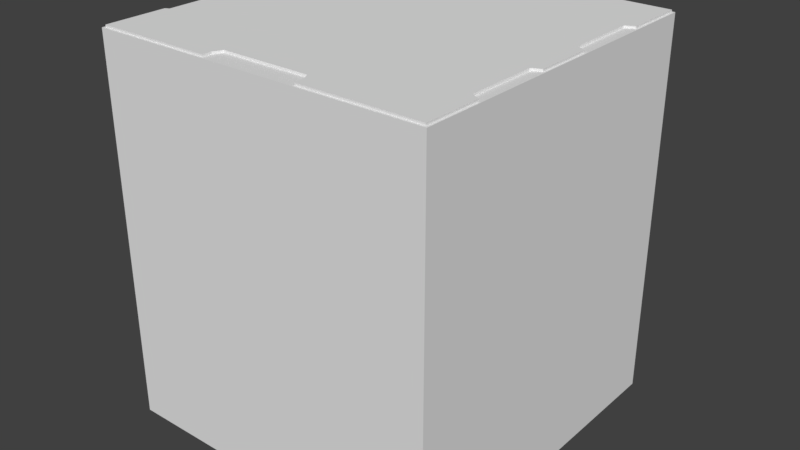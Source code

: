 # Source: boxloader_case.blend  (saved by Blender 2.78.0; exported with 4.5.12 LTS)
import bpy
from mathutils import Matrix  # noqa: F401  (used for matrix-valued properties, if any)

bpy.ops.wm.read_factory_settings(use_empty=True)
scene = bpy.context.scene
scene.name = 'Scene'

# ---- collections
col_collection_1 = bpy.data.collections.new('Collection 1'); scene.collection.children.link(col_collection_1)
col_collection_2 = bpy.data.collections.new('Collection 2'); scene.collection.children.link(col_collection_2)
col_collection_2.hide_render = True
col_collection_2.hide_viewport = True
col_collection_3 = bpy.data.collections.new('Collection 3'); scene.collection.children.link(col_collection_3)
col_collection_3.hide_render = True
col_collection_3.hide_viewport = True
col_collection_4 = bpy.data.collections.new('Collection 4'); scene.collection.children.link(col_collection_4)
col_collection_4.hide_render = True
col_collection_4.hide_viewport = True
col_collection_5 = bpy.data.collections.new('Collection 5'); scene.collection.children.link(col_collection_5)
col_collection_5.hide_render = True
col_collection_5.hide_viewport = True

# ---- materials (node trees are filled in below, after node groups)
mat_box = bpy.data.materials.new('Box')
mat_box.alpha_threshold = 0.0
mat_box.use_transparent_shadow = False
mat_box.roughness = 0.5
mat_box_001 = bpy.data.materials.new('Box.001')
mat_box_001.alpha_threshold = 0.0
mat_box_001.use_transparent_shadow = False
mat_box_001.roughness = 0.5

# ---- material node trees

# ---- world
world_world = bpy.data.worlds.new('World'); scene.world = world_world
world_world.color = (0.05088, 0.05088, 0.05088)
world_world.use_sun_shadow = False
world_world.sun_shadow_jitter_overblur = 0.0
world_world.cycles.sampling_method = 'MANUAL'

# ---- meshes
me_cube = bpy.data.meshes.new('Cube')
me_cube.from_pydata([(-0.1, -0.26, -0.42), (-0.1, -0.26, 0.23), (0.1, -0.26, -0.42), (0.1, -0.26, 0.23), (0.11, -0.28, -0.42), (0.38, -0.28, -0.42), (-0.11, -0.28, -0.42), (-0.38, -0.28, -0.42), (0.11, -0.28, 0.24), (-0.11, -0.28, 0.24), (-0.11, -0.28, 0.36), (0.11, -0.28, 0.36), (-0.11, -0.26, 0.36), (0.11, -0.26, 0.36), (-0.11, -0.26, 0.42), (0.11, -0.26, 0.42), (-0.38, -0.28, 0.44), (-0.11, -0.28, 0.44), (0.38, -0.28, 0.44), (0.11, -0.28, 0.44), (-0.11, -0.26, 0.44), (0.11, -0.26, 0.44), (-0.1, -0.24, 0.42), (0.1, -0.24, 0.42), (-0.1, -0.24, 0.44), (0.1, -0.24, 0.44), (0.1, 0.46, -0.42), (0.1, 0.46, 0.23), (-0.1, 0.46, -0.42), (-0.1, 0.46, 0.23), (-0.11, 0.48, -0.42), (-0.38, 0.48, -0.42), (0.11, 0.48, -0.42), (0.38, 0.48, -0.42), (-0.11, 0.48, 0.24), (0.11, 0.48, 0.24), (0.11, 0.48, 0.36), (-0.11, 0.48, 0.36), (0.11, 0.46, 0.36), (-0.11, 0.46, 0.36), (0.11, 0.46, 0.42), (-0.11, 0.46, 0.42), (0.38, 0.48, 0.44), (0.11, 0.48, 0.44), (-0.38, 0.48, 0.44), (-0.11, 0.48, 0.44), (0.11, 0.46, 0.44), (-0.11, 0.46, 0.44), (0.1, 0.44, 0.42), (-0.1, 0.44, 0.42), (0.1, 0.44, 0.44), (-0.1, 0.44, 0.44), (0.36, -0.14, -0.42), (0.36, -0.14, 0.23), (0.36, 0.02, -0.42), (0.36, 0.02, 0.23), (0.38, 0.03, -0.42), (0.4118, 0.1085, 0.21), (0.38, -0.15, -0.42), (0.38, 0.03, 0.24), (0.38, -0.15, 0.24), (0.38, -0.15, 0.36), (0.38, 0.03, 0.36), (0.36, -0.14, 0.36), (0.36, 0.02, 0.36), (0.38, -0.15, 0.44), (0.38, 0.03, 0.44), (0.36, -0.14, 0.44), (0.36, 0.02, 0.44), (0.36, 0.17, -0.42), (0.36, 0.17, 0.23), (0.36, 0.33, -0.42), (0.36, 0.33, 0.23), (0.38, 0.34, -0.42), (0.38, 0.16, -0.42), (0.38, 0.34, 0.24), (0.38, 0.16, 0.24), (0.38, 0.16, 0.36), (0.38, 0.34, 0.36), (0.36, 0.17, 0.36), (0.36, 0.33, 0.36), (0.38, 0.16, 0.44), (0.38, 0.34, 0.44), (0.36, 0.17, 0.44), (0.36, 0.33, 0.44), (-0.36, 0.34, -0.42), (-0.36, 0.34, 0.23), (-0.36, 0.18, -0.42), (-0.36, 0.18, 0.23), (-0.38, 0.17, -0.42), (-0.38, 0.35, -0.42), (-0.38, 0.17, 0.24), (-0.38, 0.35, 0.24), (-0.38, 0.35, 0.36), (-0.38, 0.17, 0.36), (-0.36, 0.34, 0.36), (-0.36, 0.18, 0.36), (-0.38, 0.35, 0.44), (-0.38, 0.17, 0.44), (-0.36, 0.34, 0.44), (-0.36, 0.18, 0.44), (-0.36, 0.03, -0.42), (-0.36, 0.03, 0.23), (-0.36, -0.13, -0.42), (-0.36, -0.13, 0.23), (-0.38, -0.14, -0.42), (-0.38, 0.04, -0.42), (-0.38, -0.14, 0.24), (-0.38, 0.04, 0.24), (-0.38, 0.04, 0.36), (-0.38, -0.14, 0.36), (-0.36, 0.03, 0.36), (-0.36, -0.13, 0.36), (-0.38, 0.04, 0.44), (-0.38, -0.14, 0.44), (-0.36, 0.03, 0.44), (-0.36, -0.13, 0.44)], [], [(2, 3, 1, 0), (2, 4, 8, 3), (1, 9, 6, 0), (10, 11, 13, 12), (12, 13, 15, 14), (11, 19, 21, 15, 13), (1, 3, 8, 9), (12, 14, 20, 17, 10), (14, 15, 23, 22), (22, 23, 25, 24), (21, 25, 23, 15), (14, 22, 24, 20), (28, 29, 27, 26), (28, 30, 34, 29), (27, 35, 32, 26), (36, 37, 39, 38), (38, 39, 41, 40), (37, 45, 47, 41, 39), (31, 44, 45, 37, 36, 43, 42, 33, 32, 35, 34, 30), (27, 29, 34, 35), (38, 40, 46, 43, 36), (40, 41, 49, 48), (48, 49, 51, 50), (47, 51, 49, 41), (40, 48, 50, 46), (54, 55, 53, 52), (54, 56, 59, 55), (53, 60, 58, 52), (61, 62, 64, 63), (53, 55, 59, 60), (71, 72, 70, 69), (71, 73, 75, 72), (70, 76, 74, 69), (77, 78, 80, 79), (78, 82, 84, 80), (70, 72, 75, 76), (63, 67, 65, 61), (62, 66, 68, 64), (79, 83, 81, 77), (79, 80, 84, 83), (63, 64, 68, 67), (87, 88, 86, 85), (87, 89, 91, 88), (86, 92, 90, 85), (93, 94, 96, 95), (86, 88, 91, 92), (103, 104, 102, 101), (103, 105, 107, 104), (102, 108, 106, 101), (109, 110, 112, 111), (5, 18, 19, 11, 10, 17, 16, 7, 6, 9, 8, 4), (110, 114, 116, 112), (102, 104, 107, 108), (5, 58, 60, 59, 56, 74, 76, 75, 73, 33, 42, 82, 78, 77, 81, 66, 62, 61, 65, 18), (95, 99, 97, 93), (94, 98, 100, 96), (111, 115, 113, 109), (111, 112, 116, 115), (95, 96, 100, 99), (18, 65, 67, 68, 66, 81, 83, 84, 82, 42, 43, 46, 50, 51, 47, 45, 44, 97, 99, 100, 98, 113, 115, 116, 114, 16, 17, 20, 24, 25, 21, 19), (44, 31, 90, 92, 91, 89, 106, 108, 107, 105, 7, 16, 114, 110, 109, 113, 98, 94, 93, 97), (0, 6, 7, 105, 103, 101, 106, 89, 87, 85, 90, 31, 30, 28, 26, 32, 33, 73, 71, 69, 74, 56, 54, 52, 58, 5, 4, 2)])
_uv = me_cube.uv_layers.new(name='UVMap')
_uv.uv.foreach_set('vector', [0.2754, 0.0, 0.2754, 0.3711, 0.1592, 0.3711, 0.1592, 0.0, 0.2754, 0.0, 0.2803, 0.0, 0.2803, 0.377, 0.2754, 0.3711, 0.1592, 0.3711, 0.1543, 0.377, 0.1543, 0.0, 0.1592, 0.0, 0.1543, 0.4453, 0.2803, 0.4453, 0.2803, 0.4453, 0.1543, 0.4453, 0.1543, 0.4453, 0.2803, 0.4453, 0.2803, 0.4795, 0.1543, 0.4795, 0.2803, 0.4453, 0.2803, 0.4912, 0.2803, 0.4912, 0.2803, 0.4795, 0.2803, 0.4453, 0.1592, 0.3711, 0.2754, 0.3711, 0.2803, 0.377, 0.1543, 0.377, 0.1543, 0.4453, 0.1543, 0.4795, 0.1543, 0.4912, 0.1543, 0.4912, 0.1543, 0.4453, 0.1543, 0.4795, 0.2803, 0.4795, 0.2754, 0.4795, 0.1592, 0.4795, 0.1592, 0.4795, 0.2754, 0.4795, 0.2754, 0.4912, 0.1592, 0.4912, 0.2803, 0.4912, 0.2754, 0.4912, 0.2754, 0.4795, 0.2803, 0.4795, 0.1543, 0.4795, 0.1592, 0.4795, 0.1592, 0.4912, 0.1543, 0.4912, 0.2744, 0.0, 0.2744, 0.373, 0.1592, 0.373, 0.1592, 0.0, 0.2744, 0.0, 0.2803, 0.0, 0.2803, 0.3789, 0.2744, 0.373, 0.1592, 0.373, 0.1533, 0.3789, 0.1533, 0.0, 0.1592, 0.0, 0.1533, 0.4473, 0.2803, 0.4473, 0.2803, 0.4473, 0.1533, 0.4473, 0.1533, 0.4473, 0.2803, 0.4473, 0.2803, 0.4814, 0.1533, 0.4814, 0.2803, 0.4473, 0.2803, 0.4932, 0.2803, 0.4932, 0.2803, 0.4814, 0.2803, 0.4473, 0.4355, 0.0, 0.4355, 0.4932, 0.2803, 0.4932, 0.2803, 0.4473, 0.1533, 0.4473, 0.1533, 0.4932, -0.001953, 0.4932, -0.001953, 0.0, 0.1533, 0.0, 0.1533, 0.3789, 0.2803, 0.3789, 0.2803, 0.0, 0.1592, 0.373, 0.2744, 0.373, 0.2803, 0.3789, 0.1533, 0.3789, 0.1543, 0.4473, 0.1543, 0.4814, 0.1543, 0.4902, 0.1543, 0.4902, 0.1543, 0.4473, 0.1533, 0.4814, 0.2803, 0.4814, 0.2744, 0.4814, 0.1592, 0.4814, 0.1592, 0.4814, 0.2744, 0.4814, 0.2744, 0.4932, 0.1592, 0.4932, 0.2803, 0.4932, 0.2744, 0.4932, 0.2744, 0.4814, 0.2803, 0.4814, 0.1533, 0.4814, 0.1592, 0.4814, 0.1592, 0.4932, 0.1533, 0.4932, 0.7363, 0.0, 0.7363, 0.373, 0.6445, 0.373, 0.6445, 0.0, 0.7363, 0.0, 0.7402, 0.0, 0.7402, 0.3789, 0.7363, 0.373, 0.6445, 0.373, 0.6367, 0.3789, 0.6367, 0.0, 0.6445, 0.0, 0.6367, 0.4492, 0.7402, 0.4492, 0.7363, 0.4492, 0.6445, 0.4492, 0.6445, 0.373, 0.7363, 0.373, 0.7402, 0.3789, 0.6367, 0.3789, 0.9141, 0.0, 0.9141, 0.373, 0.8223, 0.373, 0.8223, 0.0, 0.9141, 0.0, 0.918, 0.0, 0.918, 0.3789, 0.9141, 0.373, 0.8223, 0.373, 0.8164, 0.3789, 0.8164, 0.0, 0.8223, 0.0, 0.8164, 0.4492, 0.918, 0.4492, 0.9141, 0.4492, 0.8223, 0.4492, 0.918, 0.4492, 0.918, 0.4941, 0.9141, 0.4941, 0.9141, 0.4492, 0.8223, 0.373, 0.9141, 0.373, 0.918, 0.3789, 0.8164, 0.3789, 0.6445, 0.4492, 0.6445, 0.4941, 0.6367, 0.4941, 0.6367, 0.4492, 0.7471, 0.4541, 0.7471, 0.498, 0.7412, 0.498, 0.7412, 0.4541, 0.8223, 0.4492, 0.8223, 0.4941, 0.8164, 0.4941, 0.8164, 0.4492, 0.8223, 0.4492, 0.9141, 0.4492, 0.9141, 0.4941, 0.8223, 0.4941, 0.6445, 0.4492, 0.7363, 0.4492, 0.7363, 0.4941, 0.6445, 0.4941, 0.7363, 0.0009766, 0.7363, 0.377, 0.6455, 0.377, 0.6455, 0.0009766, 0.7363, 0.0009766, 0.7422, 0.0009766, 0.7422, 0.3828, 0.7363, 0.377, 0.6455, 0.377, 0.6396, 0.3828, 0.6396, 0.0009766, 0.6455, 0.0009766, 0.6396, 0.4521, 0.7422, 0.4521, 0.7363, 0.4521, 0.6455, 0.4521, 0.6455, 0.377, 0.7363, 0.377, 0.7422, 0.3828, 0.6396, 0.3828, 0.9141, 0.0009766, 0.9141, 0.377, 0.8223, 0.377, 0.8223, 0.0009766, 0.9141, 0.0009766, 0.9199, 0.0009766, 0.9199, 0.3828, 0.9141, 0.377, 0.8223, 0.377, 0.8164, 0.3828, 0.8164, 0.0009766, 0.8223, 0.0009766, 0.8164, 0.4521, 0.9199, 0.4521, 0.9141, 0.4521, 0.8223, 0.4521, 0.4365, 0.0, 0.4365, 0.4912, 0.2803, 0.4912, 0.2803, 0.4453, 0.1543, 0.4453, 0.1543, 0.4912, -0.001953, 0.4912, -0.001953, 0.0, 0.1543, 0.0, 0.1543, 0.377, 0.2803, 0.377, 0.2803, 0.0, 0.9199, 0.4521, 0.9199, 0.499, 0.9141, 0.499, 0.9141, 0.4521, 0.8223, 0.377, 0.9141, 0.377, 0.9199, 0.3828, 0.8164, 0.3828, 0.5625, 0.0, 0.6367, 0.0, 0.6367, 0.3789, 0.7402, 0.3789, 0.7402, 0.0, 0.8164, 0.0, 0.8164, 0.3789, 0.918, 0.3789, 0.918, 0.0, 1.0, 0.0, 1.0, 0.4941, 0.918, 0.4941, 0.918, 0.4492, 0.8164, 0.4492, 0.8164, 0.4941, 0.7402, 0.4941, 0.7402, 0.4492, 0.6367, 0.4492, 0.6367, 0.4941, 0.5625, 0.4941, 0.6455, 0.4521, 0.6455, 0.499, 0.6396, 0.499, 0.6396, 0.4521, 0.7422, 0.4521, 0.7422, 0.499, 0.7363, 0.499, 0.7363, 0.4521, 0.8223, 0.4521, 0.8223, 0.499, 0.8164, 0.499, 0.8164, 0.4521, 0.8223, 0.4521, 0.9141, 0.4521, 0.9141, 0.499, 0.8223, 0.499, 0.6455, 0.4521, 0.7363, 0.4521, 0.7363, 0.499, 0.6455, 0.499, -0.001953, 0.5605, 0.07422, 0.5605, 0.08008, 0.5723, 0.1719, 0.5723, 0.1777, 0.5605, 0.2539, 0.5605, 0.2598, 0.5723, 0.3516, 0.5723, 0.3574, 0.5605, 0.4375, 0.5605, 0.4375, 0.7168, 0.4258, 0.7168, 0.416, 0.7227, 0.416, 0.8379, 0.4258, 0.8438, 0.4375, 0.8438, 0.4375, 1.0, 0.3633, 1.0, 0.3574, 0.9883, 0.2656, 0.9883, 0.2598, 1.0, 0.1816, 1.0, 0.1758, 0.9883, 0.08398, 0.9883, 0.07812, 1.0, -0.001953, 1.0, -0.001953, 0.8438, 0.01172, 0.8438, 0.02344, 0.8379, 0.02344, 0.7227, 0.01172, 0.7168, -0.001953, 0.7168, 0.5654, 0.499, 0.5654, 0.0009766, 0.6396, 0.0009766, 0.6396, 0.3828, 0.7422, 0.3828, 0.7422, 0.0009766, 0.8164, 0.0009766, 0.8164, 0.3828, 0.9199, 0.3828, 0.9199, 0.0009766, 1.0, 0.0009766, 1.0, 0.499, 0.9199, 0.499, 0.9199, 0.4521, 0.8164, 0.4521, 0.8164, 0.499, 0.7422, 0.499, 0.7422, 0.4521, 0.6396, 0.4521, 0.6396, 0.499, 0.5742, 0.7246, 0.5625, 0.7188, 0.5625, 0.5645, 0.6426, 0.5645, 0.6484, 0.5762, 0.7402, 0.5762, 0.7461, 0.5645, 0.8203, 0.5645, 0.8262, 0.5762, 0.918, 0.5762, 0.9238, 0.5645, 0.998, 0.5645, 0.998, 0.7188, 0.9863, 0.7246, 0.9863, 0.8379, 0.998, 0.8438, 0.998, 0.998, 0.918, 0.998, 0.9121, 0.9863, 0.8203, 0.9863, 0.8145, 0.998, 0.7402, 0.998, 0.7344, 0.9863, 0.6426, 0.9863, 0.6367, 0.998, 0.5625, 0.998, 0.5625, 0.8438, 0.5742, 0.8379])
me_cube.materials.append(mat_box)
me_cube.use_remesh_preserve_volume = False
me_cube.use_remesh_preserve_attributes = False
me_cube.use_mirror_vertex_groups = False
me_cube.update()
me_cube_003 = bpy.data.meshes.new('Cube.003')
me_cube_003.from_pydata([(-0.385, -0.385, -0.435), (-0.385, -0.385, 0.435), (-0.385, 0.385, -0.435), (-0.385, 0.385, 0.435), (0.385, -0.385, -0.435), (0.385, -0.385, 0.435), (0.385, 0.385, -0.435), (0.385, 0.385, 0.435)], [], [(0, 1, 3, 2), (2, 3, 7, 6), (6, 7, 5, 4), (4, 5, 1, 0), (2, 6, 4, 0), (7, 3, 1, 5)])
_uv = me_cube_003.uv_layers.new(name='UVMap')
_uv.uv.foreach_set('vector', [0.5605, 0.0, 0.5605, 0.4971, 1.0, 0.4971, 1.0, 0.0, 0.0, 0.0, 0.0, 0.4971, 0.4404, 0.4971, 0.4404, 0.0, 1.0, 0.0, 1.0, 0.499, 0.5586, 0.499, 0.5586, 0.0, 0.4414, 0.0, 0.4414, 0.498, 0.0, 0.498, 0.0, 0.0, 1.0, 1.0, 1.0, 0.5615, 0.5615, 0.5615, 0.5615, 1.0, 0.0, 1.0, 0.0, 0.5625, 0.4375, 0.5625, 0.4375, 1.0])
me_cube_003.materials.append(mat_box_001)
me_cube_003.use_remesh_preserve_volume = False
me_cube_003.use_remesh_preserve_attributes = False
me_cube_003.use_mirror_vertex_groups = False
me_cube_003.update()
me_cube_001 = bpy.data.meshes.new('Cube.001')
me_cube_001.from_pydata([(-0.385, -0.385, -0.435), (-0.385, -0.385, 0.435), (-0.385, 0.385, -0.435), (-0.385, 0.385, 0.435), (0.385, -0.385, -0.435), (0.385, -0.385, 0.435), (0.385, 0.385, -0.435), (0.385, 0.385, 0.435)], [], [(1, 2, 0), (3, 6, 2), (7, 4, 6), (5, 0, 4), (6, 0, 2), (3, 5, 7), (1, 3, 2), (3, 7, 6), (7, 5, 4), (5, 1, 0), (6, 4, 0), (3, 1, 5)])
me_cube_001.use_remesh_preserve_volume = False
me_cube_001.use_remesh_preserve_attributes = False
me_cube_001.use_mirror_vertex_groups = False
me_cube_001.update()
me_cube_002 = bpy.data.meshes.new('Cube.002')
me_cube_002.from_pydata([(-0.385, -0.385, -0.435), (-0.385, -0.385, 0.435), (-0.385, 0.385, -0.435), (-0.385, 0.385, 0.435), (0.385, -0.385, -0.435), (0.385, -0.385, 0.435), (0.385, 0.385, -0.435), (0.385, 0.385, 0.435)], [], [(0, 1, 3, 2), (2, 3, 7, 6), (6, 7, 5, 4), (4, 5, 1, 0), (2, 6, 4, 0), (7, 3, 1, 5)])
me_cube_002.use_remesh_preserve_volume = False
me_cube_002.use_remesh_preserve_attributes = False
me_cube_002.use_mirror_vertex_groups = False
me_cube_002.update()
me_cube_004 = bpy.data.meshes.new('Cube.004')
me_cube_004.from_pydata([(-0.385, -0.385, -0.435), (-0.385, -0.385, 0.435), (-0.385, 0.385, -0.435), (-0.385, 0.385, 0.435), (0.385, -0.385, -0.435), (0.385, -0.385, 0.435), (0.385, 0.385, -0.435), (0.385, 0.385, 0.435)], [], [(0, 1, 3, 2), (2, 3, 7, 6), (6, 7, 5, 4), (4, 5, 1, 0), (2, 6, 4, 0), (7, 3, 1, 5)])
me_cube_004.use_remesh_preserve_volume = False
me_cube_004.use_remesh_preserve_attributes = False
me_cube_004.use_mirror_vertex_groups = False
me_cube_004.update()
me_cube_005 = bpy.data.meshes.new('Cube.005')
me_cube_005.from_pydata([(-0.385, -0.385, -0.435), (-0.385, -0.385, 0.435), (-0.385, 0.385, -0.435), (-0.385, 0.385, 0.435), (0.385, -0.385, -0.435), (0.385, -0.385, 0.435), (0.385, 0.385, -0.435), (0.385, 0.385, 0.435)], [], [(0, 1, 3, 2), (2, 3, 7, 6), (6, 7, 5, 4), (4, 5, 1, 0), (2, 6, 4, 0), (7, 3, 1, 5)])
me_cube_005.use_remesh_preserve_volume = False
me_cube_005.use_remesh_preserve_attributes = False
me_cube_005.use_mirror_vertex_groups = False
me_cube_005.update()

# ---- objects
ob_cube = bpy.data.objects.new('Cube', me_cube)
ob_cube_005 = bpy.data.objects.new('Cube.005', me_cube_003)
ob_cube_001 = bpy.data.objects.new('Cube.001', me_cube_001)
ob_cube_002 = bpy.data.objects.new('Cube.002', me_cube_002)
ob_cube_003 = bpy.data.objects.new('Cube.003', me_cube_004)
ob_cube_004 = bpy.data.objects.new('Cube.004', me_cube_005)

# ---- transforms, parenting, visibility, modifiers, constraints
ob_cube.location = (0.0, -0.1, 0.0)
ob_cube.lineart.crease_threshold = 0.0
_vg = ob_cube.vertex_groups.new(name='Case')
ob_cube_005.location = (0.0, 0.0, 0.0)
ob_cube_005.hide_viewport = True
ob_cube_005.lineart.crease_threshold = 0.0
_vg = ob_cube_005.vertex_groups.new(name='Case')
ob_cube_001.location = (0.0, 0.0, 0.0)
ob_cube_001.lineart.crease_threshold = 0.0
ob_cube_002.location = (0.0, 0.0, 0.0)
ob_cube_002.lineart.crease_threshold = 0.0
_vg = ob_cube_002.vertex_groups.new(name='Component00')
ob_cube_003.location = (0.0, 0.0, 0.0)
ob_cube_003.lineart.crease_threshold = 0.0
_vg = ob_cube_003.vertex_groups.new(name='Component00')
ob_cube_004.location = (0.0, 0.0, 0.0)
ob_cube_004.lineart.crease_threshold = 0.0
_vg = ob_cube_004.vertex_groups.new(name='Component00')

# ---- collection membership
col_collection_1.objects.link(ob_cube)
col_collection_1.objects.link(ob_cube_005)
col_collection_2.objects.link(ob_cube_001)
col_collection_3.objects.link(ob_cube_002)
col_collection_4.objects.link(ob_cube_003)
col_collection_5.objects.link(ob_cube_004)

# ---- scene / render settings (as saved in the file)
scene.frame_start = 1; scene.frame_end = 250; scene.frame_set(0)
scene.render.engine = 'BLENDER_EEVEE_NEXT'
scene.render.resolution_percentage = 50
scene.render.dither_intensity = 0.0
scene.cycles.use_denoising = False
scene.cycles.samples = 128
scene.cycles.sampling_pattern = 'TABULATED_SOBOL'
scene.cycles.light_sampling_threshold = 0.0
scene.cycles.use_adaptive_sampling = False
scene.cycles.use_light_tree = False
scene.cycles.blur_glossy = 0.0
scene.cycles.sample_clamp_indirect = 0.0
scene.view_settings.view_transform = 'Standard'
bpy.context.view_layer.update()

# ---- added for rendering (the .blend has no active camera and no usable light): camera, sun
cam_auto = bpy.data.cameras.new('AutoCamera')
cam_auto.lens = 50.0
cam_auto.sensor_width = 36.0
cam_auto.clip_end = 1000.0
ob_auto_camera = bpy.data.objects.new('AutoCamera', cam_auto)
scene.collection.objects.link(ob_auto_camera)
ob_auto_camera.location = (1.31967, -1.56755, 1.04753)
ob_auto_camera.rotation_euler = (1.09748, -7.21219e-08, 0.694738)
scene.camera = ob_auto_camera
light_auto_sun = bpy.data.lights.new('AutoSun', 'SUN')
light_auto_sun.energy = 3.0
light_auto_sun.angle = 0.0523599
ob_auto_sun = bpy.data.objects.new('AutoSun', light_auto_sun)
scene.collection.objects.link(ob_auto_sun)
ob_auto_sun.rotation_euler = (0.872665, 0.174533, 0.523599)
bpy.context.view_layer.update()
